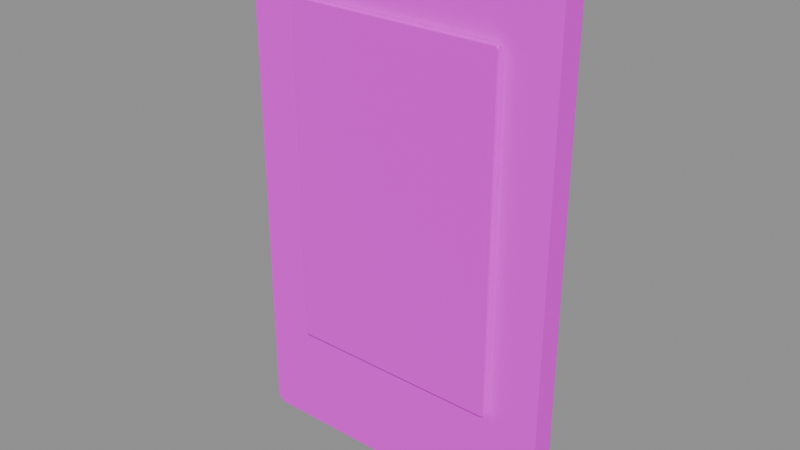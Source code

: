 # Source: door.blend  (saved by Blender 4.5.87; exported with 4.5.12 LTS)
import bpy
from mathutils import Matrix  # noqa: F401  (used for matrix-valued properties, if any)

bpy.ops.wm.read_factory_settings(use_empty=True)
scene = bpy.context.scene
scene.name = 'WB002_PACKAGE_door'

# ---- collections
col_sea_scene_water_building_002_door = bpy.data.collections.new('SEA-SCENE-WATER-BUILDING-002-DOOR'); scene.collection.children.link(col_sea_scene_water_building_002_door)

# ---- images (referenced by path relative to the original .blend; pixels are not part of the script)
import os
ASSET_DIR = os.environ.get("B2B_ASSET_DIR", "")  # directory of the original .blend (textures are referenced by path, not embedded)
HERE = os.path.dirname(os.path.abspath(__file__))  # packed textures are extracted next to this script under _unpacked/

def load_image(name, relpath, width, height, colorspace="sRGB"):
    """Load a texture the original file referenced (path relative to the .blend, or extracted next to this script)."""
    p = next((c for c in (os.path.join(HERE, relpath), os.path.join(ASSET_DIR, relpath)) if relpath and os.path.exists(c)), "")
    if p:
        img = bpy.data.images.load(p, check_existing=True)
        img.name = name
    else:  # same state as the original file: an image datablock whose file is absent (Cycles renders it pink)
        img = bpy.data.images.new(name, width, height)
        img.source = "FILE"
        img.filepath = "//" + (relpath or name)
    img.colorspace_settings.name = colorspace
    return img
img_sea_cabin_timber_8x8_512_png = load_image('sea_cabin_timber_8x8_512.png', 'sea_cabin_timber_8x8_512.png', 1024, 1024, 'sRGB')

# ---- materials (node trees are filled in below, after node groups)
mat_wb002_sea_matte_wood_001 = bpy.data.materials.new('WB002_SEA_Matte_wood.001')
mat_wb002_sea_matte_wood_001.diffuse_color = (0.25, 0.12, 0.06, 1.0)
mat_wb002_sea_gloss_glass_001 = bpy.data.materials.new('WB002_SEA_Gloss_glass.001')
mat_wb002_sea_gloss_glass_001.diffuse_color = (0.06, 0.22, 0.22, 1.0)

# ---- material node trees
mat_wb002_sea_matte_wood_001.use_nodes = True; mat_wb002_sea_matte_wood_001.node_tree.nodes.clear()
_N = mat_wb002_sea_matte_wood_001.node_tree.nodes; _L = mat_wb002_sea_matte_wood_001.node_tree.links
n0 = _N.new('ShaderNodeBsdfPrincipled'); n0.name = '原理化 BSDF'; n0.location = (-200, 100)
n0.inputs[2].default_value = 0.72
n1 = _N.new('ShaderNodeOutputMaterial'); n1.name = '材质输出'; n1.location = (200, 100)
n2 = _N.new('ShaderNodeUVMap'); n2.name = 'UV 贴图'; n2.location = (0, 0)
n2.uv_map = 'PaletteUV'
n3 = _N.new('ShaderNodeTexImage'); n3.name = '图像纹理'; n3.location = (0, 0)
n3.image = img_sea_cabin_timber_8x8_512_png
n3.interpolation = 'Closest'
_L.new(n0.outputs[0], n1.inputs[0])
_L.new(n2.outputs[0], n3.inputs[0])
_L.new(n3.outputs[0], n0.inputs[0])
n1.is_active_output = True
mat_wb002_sea_gloss_glass_001.use_nodes = True; mat_wb002_sea_gloss_glass_001.node_tree.nodes.clear()
_N = mat_wb002_sea_gloss_glass_001.node_tree.nodes; _L = mat_wb002_sea_gloss_glass_001.node_tree.links
n0 = _N.new('ShaderNodeBsdfPrincipled'); n0.name = '原理化 BSDF'; n0.location = (-200, 100)
n0.inputs[2].default_value = 0.25
n1 = _N.new('ShaderNodeOutputMaterial'); n1.name = '材质输出'; n1.location = (200, 100)
n2 = _N.new('ShaderNodeUVMap'); n2.name = 'UV 贴图'; n2.location = (0, 0)
n2.uv_map = 'PaletteUV'
n3 = _N.new('ShaderNodeTexImage'); n3.name = '图像纹理'; n3.location = (0, 0)
n3.image = img_sea_cabin_timber_8x8_512_png
n3.interpolation = 'Closest'
_L.new(n0.outputs[0], n1.inputs[0])
_L.new(n2.outputs[0], n3.inputs[0])
_L.new(n3.outputs[0], n0.inputs[0])
n1.is_active_output = True

# ---- meshes
me_wb002 = bpy.data.meshes.new('WB002_底层入口门')
me_wb002.from_pydata([(-0.775, -0.0125, 0.0), (-0.745, -0.0425, 0.0), (-0.775, -0.0425, 0.03), (0.775, -0.0425, 0.03), (0.745, -0.0425, 0.0), (0.775, -0.0125, 0.0), (0.775, 0.0775, 0.03), (0.775, 0.0475, 0.0), (0.745, 0.0775, 0.0), (-0.775, 0.0775, 0.03), (-0.745, 0.0775, 0.0), (-0.775, 0.0475, 0.0), (-0.775, -0.0425, 2.47), (-0.745, -0.0425, 2.5), (-0.775, -0.0125, 2.5), (0.775, -0.0125, 2.5), (0.745, -0.0425, 2.5), (0.775, -0.0425, 2.47), (0.745, 0.0775, 2.5), (0.775, 0.0475, 2.5), (0.775, 0.0775, 2.47), (-0.775, 0.0475, 2.5), (-0.745, 0.0775, 2.5), (-0.775, 0.0775, 2.47)], [], [(0, 1, 2), (3, 4, 5), (6, 7, 8), (9, 10, 11), (12, 13, 14), (15, 16, 17), (18, 19, 20), (21, 22, 23), (9, 11, 0, 2, 12, 14, 21, 23), (11, 10, 8, 7, 5, 4, 1, 0), (2, 1, 4, 3, 17, 16, 13, 12), (3, 5, 7, 6, 20, 19, 15, 17), (6, 8, 10, 9, 23, 22, 18, 20), (14, 13, 16, 15, 19, 18, 22, 21)])
_uv = me_wb002.uv_layers.new(name='PaletteUV')
_uv.uv.foreach_set('vector', [0.3375, 0.8125, 0.3, 0.8342, 0.3, 0.7908, 0.3375, 0.8125, 0.3, 0.8342, 0.3, 0.7908, 0.3375, 0.8125, 0.3, 0.8342, 0.3, 0.7908, 0.3375, 0.8125, 0.3, 0.8342, 0.3, 0.7908, 0.3375, 0.8125, 0.3, 0.8342, 0.3, 0.7908, 0.3375, 0.8125, 0.3, 0.8342, 0.3, 0.7908, 0.3375, 0.8125, 0.3, 0.8342, 0.3, 0.7908, 0.3375, 0.8125, 0.3, 0.8342, 0.3, 0.7908, 0.3375, 0.8125, 0.3302, 0.8302, 0.3125, 0.8375, 0.2948, 0.8302, 0.2875, 0.8125, 0.2948, 0.7948, 0.3125, 0.7875, 0.3302, 0.7948, 0.3375, 0.8125, 0.3302, 0.8302, 0.3125, 0.8375, 0.2948, 0.8302, 0.2875, 0.8125, 0.2948, 0.7948, 0.3125, 0.7875, 0.3302, 0.7948, 0.3375, 0.8125, 0.3302, 0.8302, 0.3125, 0.8375, 0.2948, 0.8302, 0.2875, 0.8125, 0.2948, 0.7948, 0.3125, 0.7875, 0.3302, 0.7948, 0.3375, 0.8125, 0.3302, 0.8302, 0.3125, 0.8375, 0.2948, 0.8302, 0.2875, 0.8125, 0.2948, 0.7948, 0.3125, 0.7875, 0.3302, 0.7948, 0.3375, 0.8125, 0.3302, 0.8302, 0.3125, 0.8375, 0.2948, 0.8302, 0.2875, 0.8125, 0.2948, 0.7948, 0.3125, 0.7875, 0.3302, 0.7948, 0.3375, 0.8125, 0.3302, 0.8302, 0.3125, 0.8375, 0.2948, 0.8302, 0.2875, 0.8125, 0.2948, 0.7948, 0.3125, 0.7875, 0.3302, 0.7948])
me_wb002.materials.append(mat_wb002_sea_matte_wood_001)
me_wb002.update()
me_wb002_1 = bpy.data.meshes.new('WB002_门玻璃')
me_wb002_1.from_pydata([(-0.525, -0.0685, 0.525), (-0.516, -0.0775, 0.525), (-0.525, -0.0775, 0.534), (0.525, -0.0775, 0.534), (0.516, -0.0775, 0.525), (0.525, -0.0685, 0.525), (0.525, -0.0475, 0.534), (0.525, -0.0565, 0.525), (0.516, -0.0475, 0.525), (-0.525, -0.0475, 0.534), (-0.516, -0.0475, 0.525), (-0.525, -0.0565, 0.525), (-0.525, -0.0775, 2.166), (-0.516, -0.0775, 2.175), (-0.525, -0.0685, 2.175), (0.525, -0.0685, 2.175), (0.516, -0.0775, 2.175), (0.525, -0.0775, 2.166), (0.516, -0.0475, 2.175), (0.525, -0.0565, 2.175), (0.525, -0.0475, 2.166), (-0.525, -0.0565, 2.175), (-0.516, -0.0475, 2.175), (-0.525, -0.0475, 2.166)], [], [(0, 1, 2), (3, 4, 5), (6, 7, 8), (9, 10, 11), (12, 13, 14), (15, 16, 17), (18, 19, 20), (21, 22, 23), (9, 11, 0, 2, 12, 14, 21, 23), (11, 10, 8, 7, 5, 4, 1, 0), (2, 1, 4, 3, 17, 16, 13, 12), (3, 5, 7, 6, 20, 19, 15, 17), (6, 8, 10, 9, 23, 22, 18, 20), (14, 13, 16, 15, 19, 18, 22, 21)])
_uv = me_wb002_1.uv_layers.new(name='PaletteUV')
_uv.uv.foreach_set('vector', [0.9625, 0.6875, 0.925, 0.7092, 0.925, 0.6658, 0.9625, 0.6875, 0.925, 0.7092, 0.925, 0.6658, 0.9625, 0.6875, 0.925, 0.7092, 0.925, 0.6658, 0.9625, 0.6875, 0.925, 0.7092, 0.925, 0.6658, 0.9625, 0.6875, 0.925, 0.7092, 0.925, 0.6658, 0.9625, 0.6875, 0.925, 0.7092, 0.925, 0.6658, 0.9625, 0.6875, 0.925, 0.7092, 0.925, 0.6658, 0.9625, 0.6875, 0.925, 0.7092, 0.925, 0.6658, 0.9625, 0.6875, 0.9552, 0.7052, 0.9375, 0.7125, 0.9198, 0.7052, 0.9125, 0.6875, 0.9198, 0.6698, 0.9375, 0.6625, 0.9552, 0.6698, 0.9625, 0.6875, 0.9552, 0.7052, 0.9375, 0.7125, 0.9198, 0.7052, 0.9125, 0.6875, 0.9198, 0.6698, 0.9375, 0.6625, 0.9552, 0.6698, 0.9625, 0.6875, 0.9552, 0.7052, 0.9375, 0.7125, 0.9198, 0.7052, 0.9125, 0.6875, 0.9198, 0.6698, 0.9375, 0.6625, 0.9552, 0.6698, 0.9625, 0.6875, 0.9552, 0.7052, 0.9375, 0.7125, 0.9198, 0.7052, 0.9125, 0.6875, 0.9198, 0.6698, 0.9375, 0.6625, 0.9552, 0.6698, 0.9625, 0.6875, 0.9552, 0.7052, 0.9375, 0.7125, 0.9198, 0.7052, 0.9125, 0.6875, 0.9198, 0.6698, 0.9375, 0.6625, 0.9552, 0.6698, 0.9625, 0.6875, 0.9552, 0.7052, 0.9375, 0.7125, 0.9198, 0.7052, 0.9125, 0.6875, 0.9198, 0.6698, 0.9375, 0.6625, 0.9552, 0.6698])
me_wb002_1.materials.append(mat_wb002_sea_gloss_glass_001)
me_wb002_1.update()

# ---- objects
ob_wb002 = bpy.data.objects.new('WB002_底层入口门', me_wb002)
ob_wb002_1 = bpy.data.objects.new('WB002_门玻璃', me_wb002_1)

# ---- transforms, parenting, visibility, modifiers, constraints
ob_wb002.location = (0.0, 0.0, 0.0)
ob_wb002_1.location = (0.0, 0.0, 0.0)

# ---- collection membership
col_sea_scene_water_building_002_door.objects.link(ob_wb002)
col_sea_scene_water_building_002_door.objects.link(ob_wb002_1)

# ---- scene / render settings (as saved in the file)
scene.frame_start = 1; scene.frame_end = 250; scene.frame_set(1)
scene.render.engine = 'BLENDER_EEVEE_NEXT'
bpy.context.view_layer.update()

# ---- added for rendering (the .blend has no active camera and no usable light): camera, sun + grey world if the file has none
cam_auto = bpy.data.cameras.new('AutoCamera')
cam_auto.lens = 50.0
cam_auto.sensor_width = 36.0
cam_auto.clip_end = 1000.0
ob_auto_camera = bpy.data.objects.new('AutoCamera', cam_auto)
scene.collection.objects.link(ob_auto_camera)
ob_auto_camera.location = (2.72534, -3.2704, 3.43027)
ob_auto_camera.rotation_euler = (1.09748, -7.21219e-08, 0.694738)
scene.camera = ob_auto_camera
light_auto_sun = bpy.data.lights.new('AutoSun', 'SUN')
light_auto_sun.energy = 3.0
light_auto_sun.angle = 0.0523599
ob_auto_sun = bpy.data.objects.new('AutoSun', light_auto_sun)
scene.collection.objects.link(ob_auto_sun)
ob_auto_sun.rotation_euler = (0.872665, 0.174533, 0.523599)
if scene.world is None:
    world_auto = bpy.data.worlds.new('AutoWorld')
    world_auto.color = (0.3, 0.3, 0.3)
    scene.world = world_auto
bpy.context.view_layer.update()
